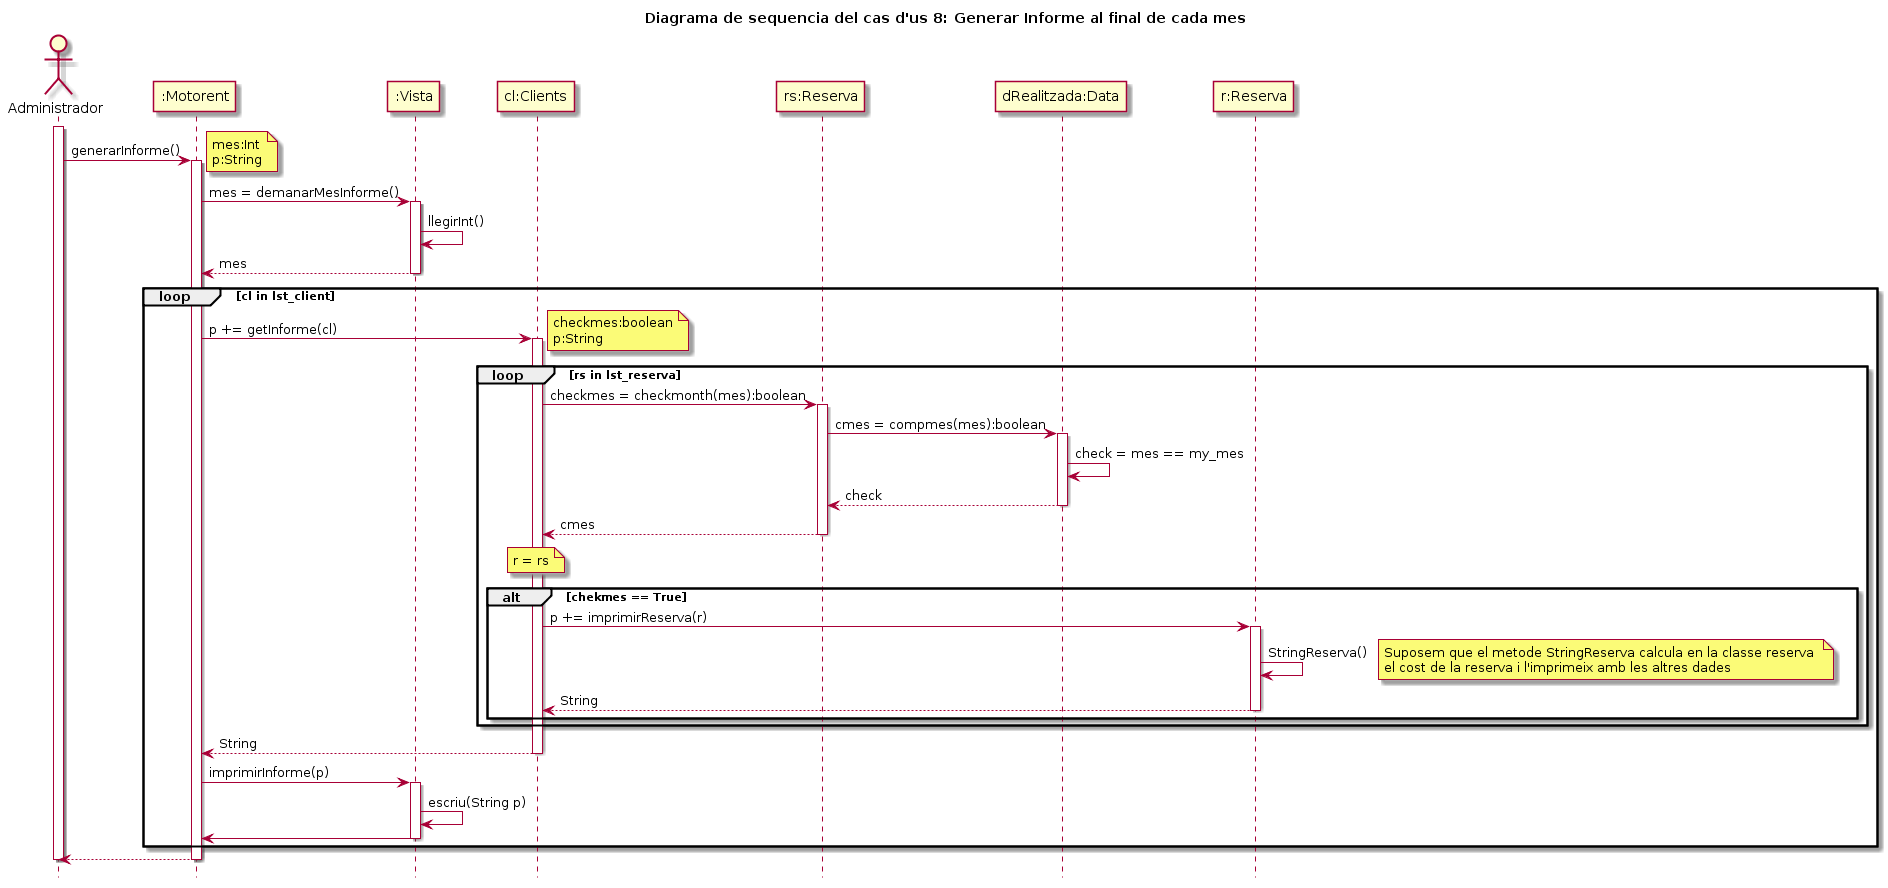

The diagram above was rendered by PlantUML. Its source (embedded in the PNG):
@startuml
hide footbox
title Diagrama de sequencia del cas d'us 8: Generar Informe al final de cada mes
actor Administrador as user
activate user
user -> ":Motorent": generarInforme()
activate ":Motorent"
note right
	mes:Int
	p:String
end note
":Motorent"->":Vista":mes = demanarMesInforme()
activate ":Vista"
":Vista"->":Vista": llegirInt()
":Motorent"<--":Vista": mes
deactivate ":Vista"
loop cl in lst_client
":Motorent"->"cl:Clients" : p += getInforme(cl)
activate "cl:Clients"
note right
	checkmes:boolean
	p:String
end note
loop rs in lst_reserva
"cl:Clients"->"rs:Reserva": checkmes = checkmonth(mes):boolean
activate "rs:Reserva"
"rs:Reserva"-> "dRealitzada:Data": cmes = compmes(mes):boolean
activate "dRealitzada:Data"
"dRealitzada:Data"->"dRealitzada:Data": check = mes == my_mes
"rs:Reserva"<--"dRealitzada:Data": check
deactivate "dRealitzada:Data"
"cl:Clients"<--"rs:Reserva":cmes
deactivate "rs:Reserva"
note over "cl:Clients"
    r = rs
end note
alt chekmes == True
"cl:Clients"->"r:Reserva":p += imprimirReserva(r)
activate "r:Reserva"
"r:Reserva"-> "r:Reserva" : StringReserva()
note right
	Suposem que el metode StringReserva calcula en la classe reserva 
	el cost de la reserva i l'imprimeix amb les altres dades
end note
"cl:Clients"<-- "r:Reserva" : String
deactivate "r:Reserva"
end
end loop
":Motorent"<--"cl:Clients" : String
deactivate "cl:Clients"
":Motorent" ->":Vista": imprimirInforme(p)
activate ":Vista"
":Vista" -> ":Vista" : escriu(String p) 
":Vista" -> ":Motorent"
deactivate ":Vista"
end loop
user <--":Motorent"
deactivate ":Motorent"
deactivate user
@enduml